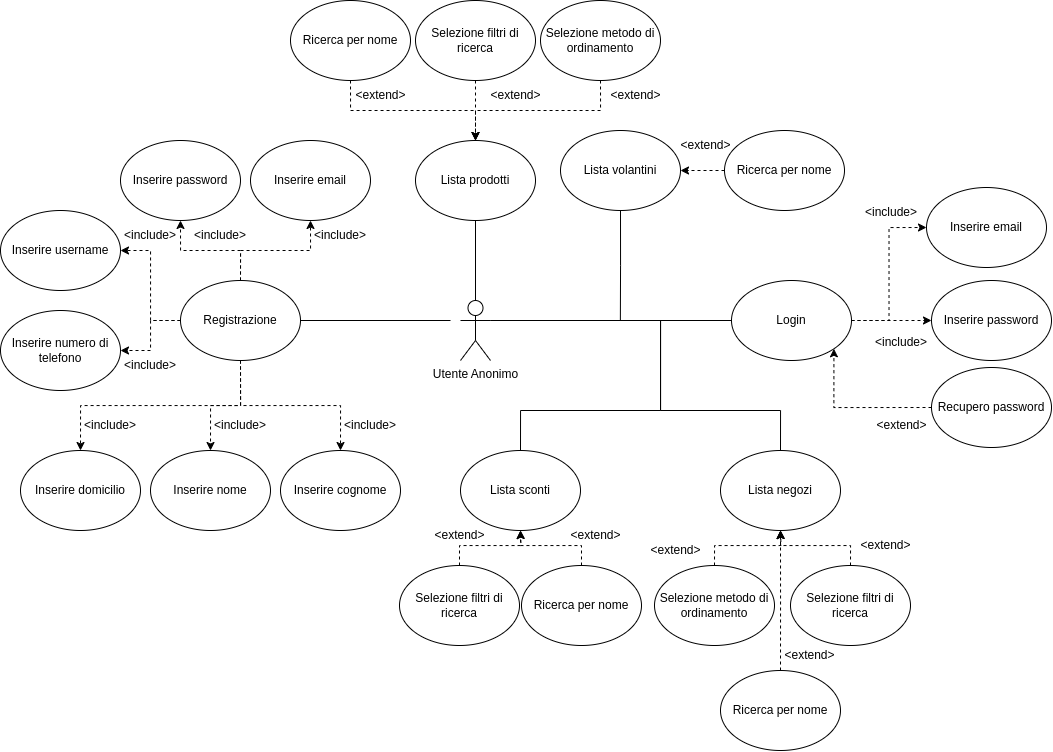

The diagram above was exported from draw.io. Its source (the exported page's mxGraphModel, read from the mxfile embedded in the PNG):
<mxGraphModel dx="2193" dy="1878" grid="1" gridSize="10" guides="1" tooltips="1" connect="1" arrows="1" fold="1" page="1" pageScale="1" pageWidth="827" pageHeight="1169" math="0" shadow="0">
  <root>
    <mxCell id="0" />
    <mxCell id="1" parent="0" />
    <mxCell id="L7NKFnQ29NJkpKg581X9-1" value="Utente Anonimo&lt;br&gt;" style="shape=umlActor;verticalLabelPosition=bottom;verticalAlign=top;html=1;outlineConnect=0;" vertex="1" parent="1">
      <mxGeometry x="100" y="160" width="30" height="60" as="geometry" />
    </mxCell>
    <mxCell id="L7NKFnQ29NJkpKg581X9-8" style="edgeStyle=orthogonalEdgeStyle;rounded=0;orthogonalLoop=1;jettySize=auto;html=1;exitX=1;exitY=0.5;exitDx=0;exitDy=0;entryX=0;entryY=0.5;entryDx=0;entryDy=0;dashed=1;" edge="1" parent="1" source="L7NKFnQ29NJkpKg581X9-2" target="L7NKFnQ29NJkpKg581X9-5">
      <mxGeometry relative="1" as="geometry" />
    </mxCell>
    <mxCell id="L7NKFnQ29NJkpKg581X9-9" style="edgeStyle=orthogonalEdgeStyle;rounded=0;orthogonalLoop=1;jettySize=auto;html=1;exitX=1;exitY=0.5;exitDx=0;exitDy=0;entryX=0;entryY=0.5;entryDx=0;entryDy=0;dashed=1;" edge="1" parent="1" source="L7NKFnQ29NJkpKg581X9-2" target="L7NKFnQ29NJkpKg581X9-6">
      <mxGeometry relative="1" as="geometry" />
    </mxCell>
    <mxCell id="L7NKFnQ29NJkpKg581X9-2" value="Login" style="ellipse;whiteSpace=wrap;html=1;" vertex="1" parent="1">
      <mxGeometry x="371" y="140" width="120" height="80" as="geometry" />
    </mxCell>
    <mxCell id="L7NKFnQ29NJkpKg581X9-5" value="Inserire email" style="ellipse;whiteSpace=wrap;html=1;" vertex="1" parent="1">
      <mxGeometry x="566" y="47" width="120" height="80" as="geometry" />
    </mxCell>
    <mxCell id="L7NKFnQ29NJkpKg581X9-6" value="Inserire password" style="ellipse;whiteSpace=wrap;html=1;" vertex="1" parent="1">
      <mxGeometry x="571" y="140" width="120" height="80" as="geometry" />
    </mxCell>
    <mxCell id="L7NKFnQ29NJkpKg581X9-10" value="&amp;lt;include&amp;gt;" style="text;html=1;strokeColor=none;fillColor=none;align=center;verticalAlign=middle;whiteSpace=wrap;rounded=0;" vertex="1" parent="1">
      <mxGeometry x="501" y="57" width="60" height="30" as="geometry" />
    </mxCell>
    <mxCell id="L7NKFnQ29NJkpKg581X9-11" value="&amp;lt;include&amp;gt;" style="text;html=1;strokeColor=none;fillColor=none;align=center;verticalAlign=middle;whiteSpace=wrap;rounded=0;" vertex="1" parent="1">
      <mxGeometry x="511" y="187" width="60" height="30" as="geometry" />
    </mxCell>
    <mxCell id="L7NKFnQ29NJkpKg581X9-16" value="" style="endArrow=none;html=1;rounded=0;entryX=0;entryY=0.5;entryDx=0;entryDy=0;" edge="1" parent="1" target="L7NKFnQ29NJkpKg581X9-2">
      <mxGeometry width="50" height="50" relative="1" as="geometry">
        <mxPoint x="140" y="180" as="sourcePoint" />
        <mxPoint x="450" y="160" as="targetPoint" />
      </mxGeometry>
    </mxCell>
    <mxCell id="L7NKFnQ29NJkpKg581X9-20" style="edgeStyle=orthogonalEdgeStyle;rounded=0;orthogonalLoop=1;jettySize=auto;html=1;exitX=0;exitY=0.5;exitDx=0;exitDy=0;entryX=1;entryY=1;entryDx=0;entryDy=0;dashed=1;" edge="1" parent="1" source="L7NKFnQ29NJkpKg581X9-18" target="L7NKFnQ29NJkpKg581X9-2">
      <mxGeometry relative="1" as="geometry" />
    </mxCell>
    <mxCell id="L7NKFnQ29NJkpKg581X9-18" value="Recupero password" style="ellipse;whiteSpace=wrap;html=1;" vertex="1" parent="1">
      <mxGeometry x="571" y="227" width="120" height="80" as="geometry" />
    </mxCell>
    <mxCell id="L7NKFnQ29NJkpKg581X9-21" value="&amp;lt;extend&amp;gt;" style="text;html=1;align=center;verticalAlign=middle;resizable=0;points=[];autosize=1;strokeColor=none;fillColor=none;" vertex="1" parent="1">
      <mxGeometry x="506" y="270" width="70" height="30" as="geometry" />
    </mxCell>
    <mxCell id="L7NKFnQ29NJkpKg581X9-22" value="Lista prodotti" style="ellipse;whiteSpace=wrap;html=1;" vertex="1" parent="1">
      <mxGeometry x="55" width="120" height="80" as="geometry" />
    </mxCell>
    <mxCell id="L7NKFnQ29NJkpKg581X9-31" style="edgeStyle=orthogonalEdgeStyle;rounded=0;orthogonalLoop=1;jettySize=auto;html=1;exitX=0.5;exitY=0;exitDx=0;exitDy=0;endArrow=none;endFill=0;" edge="1" parent="1" source="L7NKFnQ29NJkpKg581X9-23">
      <mxGeometry relative="1" as="geometry">
        <mxPoint x="130" y="180" as="targetPoint" />
        <Array as="points">
          <mxPoint x="160" y="270" />
          <mxPoint x="300" y="270" />
          <mxPoint x="300" y="180" />
        </Array>
      </mxGeometry>
    </mxCell>
    <mxCell id="L7NKFnQ29NJkpKg581X9-23" value="Lista sconti" style="ellipse;whiteSpace=wrap;html=1;" vertex="1" parent="1">
      <mxGeometry x="100" y="310" width="120" height="80" as="geometry" />
    </mxCell>
    <mxCell id="L7NKFnQ29NJkpKg581X9-30" style="edgeStyle=orthogonalEdgeStyle;rounded=0;orthogonalLoop=1;jettySize=auto;html=1;exitX=0.5;exitY=0;exitDx=0;exitDy=0;entryX=1;entryY=0.3333333333333333;entryDx=0;entryDy=0;entryPerimeter=0;endArrow=none;endFill=0;" edge="1" parent="1" source="L7NKFnQ29NJkpKg581X9-24" target="L7NKFnQ29NJkpKg581X9-1">
      <mxGeometry relative="1" as="geometry">
        <mxPoint x="180" y="190" as="targetPoint" />
        <Array as="points">
          <mxPoint x="420" y="270" />
          <mxPoint x="300" y="270" />
          <mxPoint x="300" y="180" />
        </Array>
      </mxGeometry>
    </mxCell>
    <mxCell id="L7NKFnQ29NJkpKg581X9-24" value="Lista negozi" style="ellipse;whiteSpace=wrap;html=1;" vertex="1" parent="1">
      <mxGeometry x="360" y="310" width="120" height="80" as="geometry" />
    </mxCell>
    <mxCell id="L7NKFnQ29NJkpKg581X9-32" style="edgeStyle=orthogonalEdgeStyle;rounded=0;orthogonalLoop=1;jettySize=auto;html=1;exitX=0.5;exitY=1;exitDx=0;exitDy=0;entryX=0.5;entryY=0;entryDx=0;entryDy=0;entryPerimeter=0;endArrow=none;endFill=0;" edge="1" parent="1" source="L7NKFnQ29NJkpKg581X9-22" target="L7NKFnQ29NJkpKg581X9-1">
      <mxGeometry relative="1" as="geometry" />
    </mxCell>
    <mxCell id="L7NKFnQ29NJkpKg581X9-46" style="edgeStyle=orthogonalEdgeStyle;rounded=0;orthogonalLoop=1;jettySize=auto;html=1;exitX=0.5;exitY=1;exitDx=0;exitDy=0;dashed=1;" edge="1" parent="1" source="L7NKFnQ29NJkpKg581X9-34" target="L7NKFnQ29NJkpKg581X9-40">
      <mxGeometry relative="1" as="geometry" />
    </mxCell>
    <mxCell id="L7NKFnQ29NJkpKg581X9-47" style="edgeStyle=orthogonalEdgeStyle;rounded=0;orthogonalLoop=1;jettySize=auto;html=1;exitX=0.5;exitY=1;exitDx=0;exitDy=0;dashed=1;" edge="1" parent="1" source="L7NKFnQ29NJkpKg581X9-34" target="L7NKFnQ29NJkpKg581X9-39">
      <mxGeometry relative="1" as="geometry" />
    </mxCell>
    <mxCell id="L7NKFnQ29NJkpKg581X9-48" style="edgeStyle=orthogonalEdgeStyle;rounded=0;orthogonalLoop=1;jettySize=auto;html=1;exitX=0.5;exitY=1;exitDx=0;exitDy=0;dashed=1;" edge="1" parent="1" source="L7NKFnQ29NJkpKg581X9-34" target="L7NKFnQ29NJkpKg581X9-42">
      <mxGeometry relative="1" as="geometry" />
    </mxCell>
    <mxCell id="L7NKFnQ29NJkpKg581X9-49" style="edgeStyle=orthogonalEdgeStyle;rounded=0;orthogonalLoop=1;jettySize=auto;html=1;exitX=0;exitY=0.5;exitDx=0;exitDy=0;dashed=1;" edge="1" parent="1" source="L7NKFnQ29NJkpKg581X9-34" target="L7NKFnQ29NJkpKg581X9-41">
      <mxGeometry relative="1" as="geometry" />
    </mxCell>
    <mxCell id="L7NKFnQ29NJkpKg581X9-51" style="edgeStyle=orthogonalEdgeStyle;rounded=0;orthogonalLoop=1;jettySize=auto;html=1;exitX=0.5;exitY=0;exitDx=0;exitDy=0;dashed=1;" edge="1" parent="1" source="L7NKFnQ29NJkpKg581X9-34" target="L7NKFnQ29NJkpKg581X9-37">
      <mxGeometry relative="1" as="geometry" />
    </mxCell>
    <mxCell id="L7NKFnQ29NJkpKg581X9-52" style="edgeStyle=orthogonalEdgeStyle;rounded=0;orthogonalLoop=1;jettySize=auto;html=1;exitX=0.5;exitY=0;exitDx=0;exitDy=0;dashed=1;" edge="1" parent="1" source="L7NKFnQ29NJkpKg581X9-34" target="L7NKFnQ29NJkpKg581X9-36">
      <mxGeometry relative="1" as="geometry" />
    </mxCell>
    <mxCell id="L7NKFnQ29NJkpKg581X9-34" value="Registrazione" style="ellipse;whiteSpace=wrap;html=1;" vertex="1" parent="1">
      <mxGeometry x="-180" y="140" width="120" height="80" as="geometry" />
    </mxCell>
    <mxCell id="L7NKFnQ29NJkpKg581X9-35" value="" style="endArrow=none;html=1;rounded=0;exitX=1;exitY=0.5;exitDx=0;exitDy=0;" edge="1" parent="1" source="L7NKFnQ29NJkpKg581X9-34">
      <mxGeometry width="50" height="50" relative="1" as="geometry">
        <mxPoint x="-140" y="270" as="sourcePoint" />
        <mxPoint x="90" y="180" as="targetPoint" />
      </mxGeometry>
    </mxCell>
    <mxCell id="L7NKFnQ29NJkpKg581X9-36" value="Inserire email" style="ellipse;whiteSpace=wrap;html=1;" vertex="1" parent="1">
      <mxGeometry x="-110" width="120" height="80" as="geometry" />
    </mxCell>
    <mxCell id="L7NKFnQ29NJkpKg581X9-37" value="Inserire password" style="ellipse;whiteSpace=wrap;html=1;" vertex="1" parent="1">
      <mxGeometry x="-240" width="120" height="80" as="geometry" />
    </mxCell>
    <mxCell id="L7NKFnQ29NJkpKg581X9-38" value="Inserire username" style="ellipse;whiteSpace=wrap;html=1;" vertex="1" parent="1">
      <mxGeometry x="-360" y="70" width="120" height="80" as="geometry" />
    </mxCell>
    <mxCell id="L7NKFnQ29NJkpKg581X9-39" value="Inserire nome" style="ellipse;whiteSpace=wrap;html=1;" vertex="1" parent="1">
      <mxGeometry x="-210" y="310" width="120" height="80" as="geometry" />
    </mxCell>
    <mxCell id="L7NKFnQ29NJkpKg581X9-40" value="Inserire cognome" style="ellipse;whiteSpace=wrap;html=1;" vertex="1" parent="1">
      <mxGeometry x="-80" y="310" width="120" height="80" as="geometry" />
    </mxCell>
    <mxCell id="L7NKFnQ29NJkpKg581X9-41" value="Inserire numero di telefono" style="ellipse;whiteSpace=wrap;html=1;" vertex="1" parent="1">
      <mxGeometry x="-360" y="170" width="120" height="80" as="geometry" />
    </mxCell>
    <mxCell id="L7NKFnQ29NJkpKg581X9-42" value="Inserire domicilio" style="ellipse;whiteSpace=wrap;html=1;" vertex="1" parent="1">
      <mxGeometry x="-340" y="310" width="120" height="80" as="geometry" />
    </mxCell>
    <mxCell id="L7NKFnQ29NJkpKg581X9-50" style="edgeStyle=orthogonalEdgeStyle;rounded=0;orthogonalLoop=1;jettySize=auto;html=1;exitX=0;exitY=0.5;exitDx=0;exitDy=0;dashed=1;entryX=1;entryY=0.5;entryDx=0;entryDy=0;" edge="1" parent="1" source="L7NKFnQ29NJkpKg581X9-34" target="L7NKFnQ29NJkpKg581X9-38">
      <mxGeometry relative="1" as="geometry">
        <mxPoint x="-170" y="190" as="sourcePoint" />
        <mxPoint x="-230" y="220" as="targetPoint" />
        <Array as="points">
          <mxPoint x="-210" y="180" />
          <mxPoint x="-210" y="110" />
        </Array>
      </mxGeometry>
    </mxCell>
    <mxCell id="L7NKFnQ29NJkpKg581X9-53" value="&amp;lt;include&amp;gt;" style="text;html=1;strokeColor=none;fillColor=none;align=center;verticalAlign=middle;whiteSpace=wrap;rounded=0;" vertex="1" parent="1">
      <mxGeometry x="-50" y="80" width="60" height="30" as="geometry" />
    </mxCell>
    <mxCell id="L7NKFnQ29NJkpKg581X9-54" value="&amp;lt;include&amp;gt;" style="text;html=1;strokeColor=none;fillColor=none;align=center;verticalAlign=middle;whiteSpace=wrap;rounded=0;" vertex="1" parent="1">
      <mxGeometry x="-170" y="80" width="60" height="30" as="geometry" />
    </mxCell>
    <mxCell id="L7NKFnQ29NJkpKg581X9-55" value="&amp;lt;include&amp;gt;" style="text;html=1;strokeColor=none;fillColor=none;align=center;verticalAlign=middle;whiteSpace=wrap;rounded=0;" vertex="1" parent="1">
      <mxGeometry x="-240" y="80" width="60" height="30" as="geometry" />
    </mxCell>
    <mxCell id="L7NKFnQ29NJkpKg581X9-56" value="&amp;lt;include&amp;gt;" style="text;html=1;strokeColor=none;fillColor=none;align=center;verticalAlign=middle;whiteSpace=wrap;rounded=0;" vertex="1" parent="1">
      <mxGeometry x="-240" y="210" width="60" height="30" as="geometry" />
    </mxCell>
    <mxCell id="L7NKFnQ29NJkpKg581X9-57" value="&amp;lt;include&amp;gt;" style="text;html=1;strokeColor=none;fillColor=none;align=center;verticalAlign=middle;whiteSpace=wrap;rounded=0;" vertex="1" parent="1">
      <mxGeometry x="-280" y="270" width="60" height="30" as="geometry" />
    </mxCell>
    <mxCell id="L7NKFnQ29NJkpKg581X9-58" value="&amp;lt;include&amp;gt;" style="text;html=1;strokeColor=none;fillColor=none;align=center;verticalAlign=middle;whiteSpace=wrap;rounded=0;" vertex="1" parent="1">
      <mxGeometry x="-150" y="270" width="60" height="30" as="geometry" />
    </mxCell>
    <mxCell id="L7NKFnQ29NJkpKg581X9-59" value="&amp;lt;include&amp;gt;" style="text;html=1;strokeColor=none;fillColor=none;align=center;verticalAlign=middle;whiteSpace=wrap;rounded=0;" vertex="1" parent="1">
      <mxGeometry x="-20" y="270" width="60" height="30" as="geometry" />
    </mxCell>
    <mxCell id="L7NKFnQ29NJkpKg581X9-63" style="edgeStyle=orthogonalEdgeStyle;rounded=0;orthogonalLoop=1;jettySize=auto;html=1;exitX=0.5;exitY=1;exitDx=0;exitDy=0;dashed=1;" edge="1" parent="1" source="L7NKFnQ29NJkpKg581X9-60" target="L7NKFnQ29NJkpKg581X9-22">
      <mxGeometry relative="1" as="geometry" />
    </mxCell>
    <mxCell id="L7NKFnQ29NJkpKg581X9-60" value="Ricerca per nome" style="ellipse;whiteSpace=wrap;html=1;" vertex="1" parent="1">
      <mxGeometry x="-70" y="-140" width="120" height="80" as="geometry" />
    </mxCell>
    <mxCell id="L7NKFnQ29NJkpKg581X9-64" style="edgeStyle=orthogonalEdgeStyle;rounded=0;orthogonalLoop=1;jettySize=auto;html=1;exitX=0.5;exitY=1;exitDx=0;exitDy=0;dashed=1;" edge="1" parent="1" source="L7NKFnQ29NJkpKg581X9-61" target="L7NKFnQ29NJkpKg581X9-22">
      <mxGeometry relative="1" as="geometry" />
    </mxCell>
    <mxCell id="L7NKFnQ29NJkpKg581X9-61" value="Selezione filtri di ricerca" style="ellipse;whiteSpace=wrap;html=1;" vertex="1" parent="1">
      <mxGeometry x="55" y="-140" width="120" height="80" as="geometry" />
    </mxCell>
    <mxCell id="L7NKFnQ29NJkpKg581X9-65" style="edgeStyle=orthogonalEdgeStyle;rounded=0;orthogonalLoop=1;jettySize=auto;html=1;exitX=0.5;exitY=1;exitDx=0;exitDy=0;entryX=0.5;entryY=0;entryDx=0;entryDy=0;dashed=1;" edge="1" parent="1" source="L7NKFnQ29NJkpKg581X9-62" target="L7NKFnQ29NJkpKg581X9-22">
      <mxGeometry relative="1" as="geometry" />
    </mxCell>
    <mxCell id="L7NKFnQ29NJkpKg581X9-62" value="Selezione metodo di ordinamento" style="ellipse;whiteSpace=wrap;html=1;" vertex="1" parent="1">
      <mxGeometry x="180" y="-140" width="120" height="80" as="geometry" />
    </mxCell>
    <mxCell id="L7NKFnQ29NJkpKg581X9-66" value="&amp;lt;extend&amp;gt;" style="text;html=1;align=center;verticalAlign=middle;resizable=0;points=[];autosize=1;strokeColor=none;fillColor=none;" vertex="1" parent="1">
      <mxGeometry x="240" y="-60" width="70" height="30" as="geometry" />
    </mxCell>
    <mxCell id="L7NKFnQ29NJkpKg581X9-67" value="&amp;lt;extend&amp;gt;" style="text;html=1;align=center;verticalAlign=middle;resizable=0;points=[];autosize=1;strokeColor=none;fillColor=none;" vertex="1" parent="1">
      <mxGeometry x="120" y="-60" width="70" height="30" as="geometry" />
    </mxCell>
    <mxCell id="L7NKFnQ29NJkpKg581X9-68" value="&amp;lt;extend&amp;gt;" style="text;html=1;align=center;verticalAlign=middle;resizable=0;points=[];autosize=1;strokeColor=none;fillColor=none;" vertex="1" parent="1">
      <mxGeometry x="-15" y="-60" width="70" height="30" as="geometry" />
    </mxCell>
    <mxCell id="L7NKFnQ29NJkpKg581X9-82" style="edgeStyle=orthogonalEdgeStyle;rounded=0;orthogonalLoop=1;jettySize=auto;html=1;exitX=0.5;exitY=0;exitDx=0;exitDy=0;entryX=0.5;entryY=1;entryDx=0;entryDy=0;dashed=1;" edge="1" parent="1" source="L7NKFnQ29NJkpKg581X9-69" target="L7NKFnQ29NJkpKg581X9-23">
      <mxGeometry relative="1" as="geometry" />
    </mxCell>
    <mxCell id="L7NKFnQ29NJkpKg581X9-69" value="Ricerca per nome" style="ellipse;whiteSpace=wrap;html=1;" vertex="1" parent="1">
      <mxGeometry x="161" y="425" width="120" height="80" as="geometry" />
    </mxCell>
    <mxCell id="L7NKFnQ29NJkpKg581X9-75" style="edgeStyle=orthogonalEdgeStyle;rounded=0;orthogonalLoop=1;jettySize=auto;html=1;exitX=0.5;exitY=0;exitDx=0;exitDy=0;dashed=1;" edge="1" parent="1" source="L7NKFnQ29NJkpKg581X9-70">
      <mxGeometry relative="1" as="geometry">
        <mxPoint x="420" y="390" as="targetPoint" />
      </mxGeometry>
    </mxCell>
    <mxCell id="L7NKFnQ29NJkpKg581X9-70" value="Selezione metodo di ordinamento" style="ellipse;whiteSpace=wrap;html=1;" vertex="1" parent="1">
      <mxGeometry x="294" y="425" width="120" height="80" as="geometry" />
    </mxCell>
    <mxCell id="L7NKFnQ29NJkpKg581X9-73" style="edgeStyle=orthogonalEdgeStyle;rounded=0;orthogonalLoop=1;jettySize=auto;html=1;exitX=0.5;exitY=0;exitDx=0;exitDy=0;entryX=0.5;entryY=1;entryDx=0;entryDy=0;dashed=1;" edge="1" parent="1" source="L7NKFnQ29NJkpKg581X9-71" target="L7NKFnQ29NJkpKg581X9-24">
      <mxGeometry relative="1" as="geometry" />
    </mxCell>
    <mxCell id="L7NKFnQ29NJkpKg581X9-71" value="Selezione filtri di ricerca" style="ellipse;whiteSpace=wrap;html=1;" vertex="1" parent="1">
      <mxGeometry x="430" y="425" width="120" height="80" as="geometry" />
    </mxCell>
    <mxCell id="L7NKFnQ29NJkpKg581X9-76" style="edgeStyle=orthogonalEdgeStyle;rounded=0;orthogonalLoop=1;jettySize=auto;html=1;exitX=0.5;exitY=0;exitDx=0;exitDy=0;dashed=1;" edge="1" parent="1" source="L7NKFnQ29NJkpKg581X9-72">
      <mxGeometry relative="1" as="geometry">
        <mxPoint x="420" y="390" as="targetPoint" />
      </mxGeometry>
    </mxCell>
    <mxCell id="L7NKFnQ29NJkpKg581X9-72" value="Ricerca per nome" style="ellipse;whiteSpace=wrap;html=1;" vertex="1" parent="1">
      <mxGeometry x="360" y="530" width="120" height="80" as="geometry" />
    </mxCell>
    <mxCell id="L7NKFnQ29NJkpKg581X9-77" value="&amp;lt;extend&amp;gt;" style="text;html=1;align=center;verticalAlign=middle;resizable=0;points=[];autosize=1;strokeColor=none;fillColor=none;" vertex="1" parent="1">
      <mxGeometry x="414" y="500" width="70" height="30" as="geometry" />
    </mxCell>
    <mxCell id="L7NKFnQ29NJkpKg581X9-78" value="&amp;lt;extend&amp;gt;" style="text;html=1;align=center;verticalAlign=middle;resizable=0;points=[];autosize=1;strokeColor=none;fillColor=none;" vertex="1" parent="1">
      <mxGeometry x="490" y="390" width="70" height="30" as="geometry" />
    </mxCell>
    <mxCell id="L7NKFnQ29NJkpKg581X9-79" value="&amp;lt;extend&amp;gt;" style="text;html=1;align=center;verticalAlign=middle;resizable=0;points=[];autosize=1;strokeColor=none;fillColor=none;" vertex="1" parent="1">
      <mxGeometry x="280" y="395" width="70" height="30" as="geometry" />
    </mxCell>
    <mxCell id="L7NKFnQ29NJkpKg581X9-83" style="edgeStyle=orthogonalEdgeStyle;rounded=0;orthogonalLoop=1;jettySize=auto;html=1;exitX=0.5;exitY=0;exitDx=0;exitDy=0;dashed=1;" edge="1" parent="1" source="L7NKFnQ29NJkpKg581X9-81">
      <mxGeometry relative="1" as="geometry">
        <mxPoint x="160" y="390" as="targetPoint" />
      </mxGeometry>
    </mxCell>
    <mxCell id="L7NKFnQ29NJkpKg581X9-81" value="Selezione filtri di ricerca" style="ellipse;whiteSpace=wrap;html=1;" vertex="1" parent="1">
      <mxGeometry x="39" y="425" width="120" height="80" as="geometry" />
    </mxCell>
    <mxCell id="L7NKFnQ29NJkpKg581X9-84" value="&amp;lt;extend&amp;gt;" style="text;html=1;align=center;verticalAlign=middle;resizable=0;points=[];autosize=1;strokeColor=none;fillColor=none;" vertex="1" parent="1">
      <mxGeometry x="200" y="380" width="70" height="30" as="geometry" />
    </mxCell>
    <mxCell id="L7NKFnQ29NJkpKg581X9-85" value="&amp;lt;extend&amp;gt;" style="text;html=1;align=center;verticalAlign=middle;resizable=0;points=[];autosize=1;strokeColor=none;fillColor=none;" vertex="1" parent="1">
      <mxGeometry x="64" y="380" width="70" height="30" as="geometry" />
    </mxCell>
    <mxCell id="L7NKFnQ29NJkpKg581X9-90" style="edgeStyle=orthogonalEdgeStyle;rounded=0;orthogonalLoop=1;jettySize=auto;html=1;exitX=0.5;exitY=1;exitDx=0;exitDy=0;endArrow=none;endFill=0;" edge="1" parent="1" source="L7NKFnQ29NJkpKg581X9-86">
      <mxGeometry relative="1" as="geometry">
        <mxPoint x="259.8620689655172" y="180.00000000000023" as="targetPoint" />
      </mxGeometry>
    </mxCell>
    <mxCell id="L7NKFnQ29NJkpKg581X9-86" value="Lista volantini" style="ellipse;whiteSpace=wrap;html=1;" vertex="1" parent="1">
      <mxGeometry x="200" y="-10" width="120" height="80" as="geometry" />
    </mxCell>
    <mxCell id="L7NKFnQ29NJkpKg581X9-92" style="edgeStyle=orthogonalEdgeStyle;rounded=0;orthogonalLoop=1;jettySize=auto;html=1;exitX=0;exitY=0.5;exitDx=0;exitDy=0;entryX=1;entryY=0.5;entryDx=0;entryDy=0;dashed=1;" edge="1" parent="1" source="L7NKFnQ29NJkpKg581X9-89" target="L7NKFnQ29NJkpKg581X9-86">
      <mxGeometry relative="1" as="geometry" />
    </mxCell>
    <mxCell id="L7NKFnQ29NJkpKg581X9-89" value="Ricerca per nome" style="ellipse;whiteSpace=wrap;html=1;" vertex="1" parent="1">
      <mxGeometry x="364" y="-10" width="120" height="80" as="geometry" />
    </mxCell>
    <mxCell id="L7NKFnQ29NJkpKg581X9-93" value="&amp;lt;extend&amp;gt;" style="text;html=1;align=center;verticalAlign=middle;resizable=0;points=[];autosize=1;strokeColor=none;fillColor=none;" vertex="1" parent="1">
      <mxGeometry x="310" y="-10" width="70" height="30" as="geometry" />
    </mxCell>
  </root>
</mxGraphModel>